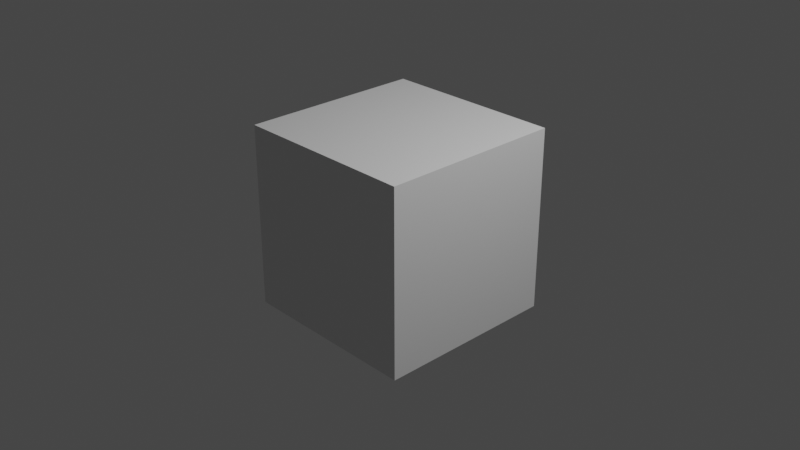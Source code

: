 # Source: zigzag.blend  (saved by Blender 3.4.6; exported with 4.5.12 LTS)
import bpy
from mathutils import Matrix  # noqa: F401  (used for matrix-valued properties, if any)

bpy.ops.wm.read_factory_settings(use_empty=True)
scene = bpy.context.scene
scene.name = 'Scene'

# ---- collections
col_collection = bpy.data.collections.new('Collection'); scene.collection.children.link(col_collection)

# ---- materials (node trees are filled in below, after node groups)
mat_material = bpy.data.materials.new('Material')
mat_material.alpha_threshold = 0.0
mat_material.use_transparent_shadow = False
mat_material.roughness = 0.5
mat_material.line_color = (0.0, 0.0, 0.0, 1.0)

# ---- material node trees
mat_material.use_nodes = True; mat_material.node_tree.nodes.clear()
_N = mat_material.node_tree.nodes; _L = mat_material.node_tree.links
n0 = _N.new('ShaderNodeOutputMaterial'); n0.name = 'Material Output'; n0.location = (300, 300)
n1 = _N.new('ShaderNodeBsdfPrincipled'); n1.name = 'Principled BSDF'; n1.location = (10, 300)
n1.distribution = 'GGX'
n1.subsurface_method = 'RANDOM_WALK_SKIN'
n1.inputs[3].default_value = 1.45
n1.inputs[27].default_value = (0.0, 0.0, 0.0, 1.0)
n1.inputs[28].default_value = 1.0
_L.new(n1.outputs[0], n0.inputs[0])
n0.is_active_output = True

# ---- world
world_world = bpy.data.worlds.new('World'); scene.world = world_world
world_world.use_nodes = True; world_world.node_tree.nodes.clear()
_N = world_world.node_tree.nodes; _L = world_world.node_tree.links
n0 = _N.new('ShaderNodeOutputWorld'); n0.name = 'World Output'; n0.location = (300, 300)
n1 = _N.new('ShaderNodeBackground'); n1.name = 'Background'; n1.location = (10, 300)
n1.inputs[0].default_value = (0.05088, 0.05088, 0.05088, 1.0)
_L.new(n1.outputs[0], n0.inputs[0])
n0.is_active_output = True
world_world.color = (0.05088, 0.05088, 0.05088)
world_world.use_sun_shadow = False
world_world.sun_shadow_jitter_overblur = 0.0

# ---- cameras
cam_camera = bpy.data.cameras.new('Camera')
cam_camera.clip_end = 100.0
cam_camera.ortho_scale = 7.314

# ---- lights
light_light = bpy.data.lights.new('Light', 'POINT')
light_light.transmission_factor = 0.0
light_light.energy = 1000.0
light_light.shadow_soft_size = 0.1
light_light.shadow_maximum_resolution = 0.006
light_light.use_absolute_resolution = True

# ---- meshes
me_cube = bpy.data.meshes.new('Cube')
me_cube.from_pydata([(1.0, 1.0, 1.0), (1.0, 1.0, -1.0), (1.0, -1.0, 1.0), (1.0, -1.0, -1.0), (-1.0, 1.0, 1.0), (-1.0, 1.0, -1.0), (-1.0, -1.0, 1.0), (-1.0, -1.0, -1.0)], [], [(0, 4, 6, 2), (3, 2, 6, 7), (7, 6, 4, 5), (5, 1, 3, 7), (1, 0, 2, 3), (5, 4, 0, 1)])
_uv = me_cube.uv_layers.new(name='UVMap')
_uv.uv.foreach_set('vector', [0.625, 0.5, 0.875, 0.5, 0.875, 0.75, 0.625, 0.75, 0.375, 0.75, 0.625, 0.75, 0.625, 1.0, 0.375, 1.0, 0.375, 0.0, 0.625, 0.0, 0.625, 0.25, 0.375, 0.25, 0.125, 0.5, 0.375, 0.5, 0.375, 0.75, 0.125, 0.75, 0.375, 0.5, 0.625, 0.5, 0.625, 0.75, 0.375, 0.75, 0.375, 0.25, 0.625, 0.25, 0.625, 0.5, 0.375, 0.5])
me_cube.materials.append(mat_material)
me_cube.use_mirror_vertex_groups = False
me_cube.update()

# ---- objects
ob_cube = bpy.data.objects.new('Cube', me_cube)
ob_light = bpy.data.objects.new('Light', light_light)
ob_camera = bpy.data.objects.new('Camera', cam_camera)

# ---- transforms, parenting, visibility, modifiers, constraints
ob_cube.location = (0.0, 0.0, 0.0)
ob_cube.lock_rotations_4d = False
ob_cube.empty_display_type = 'ARROWS'
ob_cube.lineart.crease_threshold = 0.0
ob_light.location = (4.076, 1.005, 5.904)
ob_light.rotation_euler = (0.6503, 0.05522, 1.866)
ob_light.lock_rotations_4d = False
ob_light.empty_display_type = 'ARROWS'
ob_light.color = (0.0, 0.0, 0.0, 0.0)
ob_light.lineart.crease_threshold = 0.0
ob_camera.location = (7.359, -6.926, 4.958)
ob_camera.rotation_euler = (1.109, 0.0, 0.8149)
ob_camera.lock_rotations_4d = False
ob_camera.empty_display_type = 'ARROWS'
ob_camera.color = (0.0, 0.0, 0.0, 0.0)
ob_camera.display_type = 'WIRE'
ob_camera.lineart.crease_threshold = 0.0

# ---- collection membership
col_collection.objects.link(ob_cube)
col_collection.objects.link(ob_light)
col_collection.objects.link(ob_camera)

# ---- scene / render settings (as saved in the file)
scene.camera = ob_camera
scene.frame_start = 1; scene.frame_end = 250; scene.frame_set(3)
scene.render.engine = 'BLENDER_EEVEE_NEXT'
scene.cycles.sampling_pattern = 'TABULATED_SOBOL'
scene.cycles.use_light_tree = False
scene.view_settings.view_transform = 'Filmic'
bpy.context.view_layer.update()
